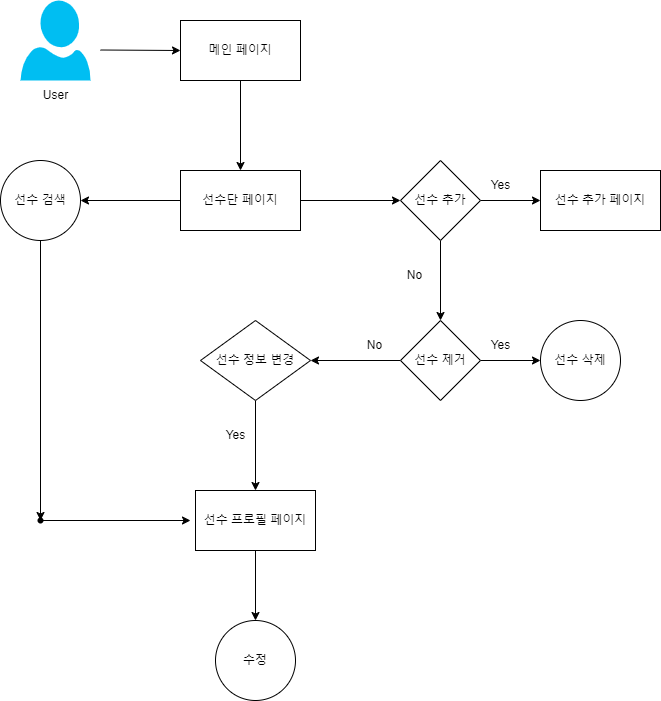

The diagram above was exported from draw.io. Its source (the exported page's mxGraphModel, read from the mxfile embedded in the PNG):
<mxGraphModel dx="1290" dy="574" grid="1" gridSize="10" guides="1" tooltips="1" connect="1" arrows="1" fold="1" page="1" pageScale="1" pageWidth="827" pageHeight="1169" math="0" shadow="0">
  <root>
    <mxCell id="0" />
    <mxCell id="1" parent="0" />
    <mxCell id="X6nCTDOW4TvM9eBIurmB-1" value="메인 페이지" style="rounded=0;whiteSpace=wrap;html=1;" vertex="1" parent="1">
      <mxGeometry x="200" y="60" width="120" height="60" as="geometry" />
    </mxCell>
    <mxCell id="X6nCTDOW4TvM9eBIurmB-2" value="" style="verticalLabelPosition=bottom;html=1;verticalAlign=top;align=center;strokeColor=none;fillColor=#00BEF2;shape=mxgraph.azure.user;" vertex="1" parent="1">
      <mxGeometry x="40" y="40" width="70" height="80" as="geometry" />
    </mxCell>
    <mxCell id="X6nCTDOW4TvM9eBIurmB-8" value="" style="endArrow=classic;html=1;rounded=0;entryX=0;entryY=0.5;entryDx=0;entryDy=0;" edge="1" parent="1" target="X6nCTDOW4TvM9eBIurmB-1">
      <mxGeometry width="50" height="50" relative="1" as="geometry">
        <mxPoint x="120" y="89.5" as="sourcePoint" />
        <mxPoint x="190" y="89.5" as="targetPoint" />
      </mxGeometry>
    </mxCell>
    <mxCell id="X6nCTDOW4TvM9eBIurmB-9" value="" style="endArrow=classic;html=1;rounded=0;exitX=0.5;exitY=1;exitDx=0;exitDy=0;entryX=0.5;entryY=0;entryDx=0;entryDy=0;" edge="1" parent="1" source="X6nCTDOW4TvM9eBIurmB-1" target="X6nCTDOW4TvM9eBIurmB-10">
      <mxGeometry width="50" height="50" relative="1" as="geometry">
        <mxPoint x="259.5" y="130" as="sourcePoint" />
        <mxPoint x="260" y="190" as="targetPoint" />
      </mxGeometry>
    </mxCell>
    <mxCell id="X6nCTDOW4TvM9eBIurmB-14" value="" style="edgeStyle=none;rounded=0;orthogonalLoop=1;jettySize=auto;html=1;" edge="1" parent="1" source="X6nCTDOW4TvM9eBIurmB-10" target="X6nCTDOW4TvM9eBIurmB-13">
      <mxGeometry relative="1" as="geometry" />
    </mxCell>
    <mxCell id="X6nCTDOW4TvM9eBIurmB-34" value="" style="edgeStyle=none;rounded=0;orthogonalLoop=1;jettySize=auto;html=1;" edge="1" parent="1" source="X6nCTDOW4TvM9eBIurmB-10" target="X6nCTDOW4TvM9eBIurmB-33">
      <mxGeometry relative="1" as="geometry" />
    </mxCell>
    <mxCell id="X6nCTDOW4TvM9eBIurmB-10" value="선수단 페이지" style="rounded=0;whiteSpace=wrap;html=1;" vertex="1" parent="1">
      <mxGeometry x="200" y="210" width="120" height="60" as="geometry" />
    </mxCell>
    <mxCell id="X6nCTDOW4TvM9eBIurmB-16" value="" style="edgeStyle=none;rounded=0;orthogonalLoop=1;jettySize=auto;html=1;" edge="1" parent="1" source="X6nCTDOW4TvM9eBIurmB-13" target="X6nCTDOW4TvM9eBIurmB-15">
      <mxGeometry relative="1" as="geometry" />
    </mxCell>
    <mxCell id="X6nCTDOW4TvM9eBIurmB-18" value="" style="edgeStyle=none;rounded=0;orthogonalLoop=1;jettySize=auto;html=1;" edge="1" parent="1" source="X6nCTDOW4TvM9eBIurmB-13" target="X6nCTDOW4TvM9eBIurmB-17">
      <mxGeometry relative="1" as="geometry" />
    </mxCell>
    <mxCell id="X6nCTDOW4TvM9eBIurmB-13" value="선수 추가" style="rhombus;whiteSpace=wrap;html=1;rounded=0;" vertex="1" parent="1">
      <mxGeometry x="420" y="200" width="80" height="80" as="geometry" />
    </mxCell>
    <mxCell id="X6nCTDOW4TvM9eBIurmB-15" value="선수 추가 페이지" style="whiteSpace=wrap;html=1;rounded=0;" vertex="1" parent="1">
      <mxGeometry x="560" y="210" width="120" height="60" as="geometry" />
    </mxCell>
    <mxCell id="X6nCTDOW4TvM9eBIurmB-22" value="" style="edgeStyle=none;rounded=0;orthogonalLoop=1;jettySize=auto;html=1;" edge="1" parent="1" source="X6nCTDOW4TvM9eBIurmB-17">
      <mxGeometry relative="1" as="geometry">
        <mxPoint x="560" y="400" as="targetPoint" />
      </mxGeometry>
    </mxCell>
    <mxCell id="X6nCTDOW4TvM9eBIurmB-27" value="" style="edgeStyle=none;rounded=0;orthogonalLoop=1;jettySize=auto;html=1;entryX=1;entryY=0.5;entryDx=0;entryDy=0;" edge="1" parent="1" source="X6nCTDOW4TvM9eBIurmB-17" target="X6nCTDOW4TvM9eBIurmB-28">
      <mxGeometry relative="1" as="geometry">
        <mxPoint x="350" y="400" as="targetPoint" />
      </mxGeometry>
    </mxCell>
    <mxCell id="X6nCTDOW4TvM9eBIurmB-17" value="선수 제거" style="rhombus;whiteSpace=wrap;html=1;rounded=0;" vertex="1" parent="1">
      <mxGeometry x="420" y="360" width="80" height="80" as="geometry" />
    </mxCell>
    <mxCell id="X6nCTDOW4TvM9eBIurmB-19" value="Yes" style="text;html=1;align=center;verticalAlign=middle;resizable=0;points=[];autosize=1;strokeColor=none;fillColor=none;" vertex="1" parent="1">
      <mxGeometry x="500" y="210" width="40" height="30" as="geometry" />
    </mxCell>
    <mxCell id="X6nCTDOW4TvM9eBIurmB-20" value="No" style="text;html=1;align=center;verticalAlign=middle;resizable=0;points=[];autosize=1;strokeColor=none;fillColor=none;" vertex="1" parent="1">
      <mxGeometry x="414" y="300" width="40" height="30" as="geometry" />
    </mxCell>
    <mxCell id="X6nCTDOW4TvM9eBIurmB-23" value="선수 삭제" style="ellipse;whiteSpace=wrap;html=1;" vertex="1" parent="1">
      <mxGeometry x="560" y="360" width="80" height="80" as="geometry" />
    </mxCell>
    <mxCell id="X6nCTDOW4TvM9eBIurmB-24" value="Yes" style="text;html=1;align=center;verticalAlign=middle;resizable=0;points=[];autosize=1;strokeColor=none;fillColor=none;" vertex="1" parent="1">
      <mxGeometry x="500" y="370" width="40" height="30" as="geometry" />
    </mxCell>
    <mxCell id="X6nCTDOW4TvM9eBIurmB-25" value="No" style="text;html=1;align=center;verticalAlign=middle;resizable=0;points=[];autosize=1;strokeColor=none;fillColor=none;" vertex="1" parent="1">
      <mxGeometry x="374" y="370" width="40" height="30" as="geometry" />
    </mxCell>
    <mxCell id="X6nCTDOW4TvM9eBIurmB-30" value="" style="edgeStyle=none;rounded=0;orthogonalLoop=1;jettySize=auto;html=1;" edge="1" parent="1" source="X6nCTDOW4TvM9eBIurmB-28" target="X6nCTDOW4TvM9eBIurmB-29">
      <mxGeometry relative="1" as="geometry" />
    </mxCell>
    <mxCell id="X6nCTDOW4TvM9eBIurmB-28" value="선수 정보 변경" style="rhombus;whiteSpace=wrap;html=1;" vertex="1" parent="1">
      <mxGeometry x="220" y="360" width="110" height="80" as="geometry" />
    </mxCell>
    <mxCell id="X6nCTDOW4TvM9eBIurmB-32" value="" style="edgeStyle=none;rounded=0;orthogonalLoop=1;jettySize=auto;html=1;" edge="1" parent="1" source="X6nCTDOW4TvM9eBIurmB-29" target="X6nCTDOW4TvM9eBIurmB-31">
      <mxGeometry relative="1" as="geometry" />
    </mxCell>
    <mxCell id="X6nCTDOW4TvM9eBIurmB-29" value="선수 프로필 페이지" style="whiteSpace=wrap;html=1;" vertex="1" parent="1">
      <mxGeometry x="215" y="530" width="120" height="60" as="geometry" />
    </mxCell>
    <mxCell id="X6nCTDOW4TvM9eBIurmB-31" value="수정" style="ellipse;whiteSpace=wrap;html=1;" vertex="1" parent="1">
      <mxGeometry x="235" y="660" width="80" height="80" as="geometry" />
    </mxCell>
    <mxCell id="X6nCTDOW4TvM9eBIurmB-41" value="" style="edgeStyle=none;rounded=0;orthogonalLoop=1;jettySize=auto;html=1;" edge="1" parent="1" source="X6nCTDOW4TvM9eBIurmB-33" target="X6nCTDOW4TvM9eBIurmB-40">
      <mxGeometry relative="1" as="geometry" />
    </mxCell>
    <mxCell id="X6nCTDOW4TvM9eBIurmB-33" value="선수 검색" style="ellipse;whiteSpace=wrap;html=1;rounded=0;" vertex="1" parent="1">
      <mxGeometry x="20" y="200" width="80" height="80" as="geometry" />
    </mxCell>
    <mxCell id="X6nCTDOW4TvM9eBIurmB-35" value="Yes" style="text;html=1;align=center;verticalAlign=middle;resizable=0;points=[];autosize=1;strokeColor=none;fillColor=none;" vertex="1" parent="1">
      <mxGeometry x="235" y="460" width="40" height="30" as="geometry" />
    </mxCell>
    <mxCell id="X6nCTDOW4TvM9eBIurmB-42" style="edgeStyle=none;rounded=0;orthogonalLoop=1;jettySize=auto;html=1;" edge="1" parent="1" source="X6nCTDOW4TvM9eBIurmB-40">
      <mxGeometry relative="1" as="geometry">
        <mxPoint x="210" y="560" as="targetPoint" />
      </mxGeometry>
    </mxCell>
    <mxCell id="X6nCTDOW4TvM9eBIurmB-40" value="" style="shape=waypoint;sketch=0;size=6;pointerEvents=1;points=[];fillColor=default;resizable=0;rotatable=0;perimeter=centerPerimeter;snapToPoint=1;rounded=0;" vertex="1" parent="1">
      <mxGeometry x="50" y="550" width="20" height="20" as="geometry" />
    </mxCell>
    <mxCell id="X6nCTDOW4TvM9eBIurmB-43" value="User" style="text;html=1;align=center;verticalAlign=middle;resizable=0;points=[];autosize=1;strokeColor=none;fillColor=none;" vertex="1" parent="1">
      <mxGeometry x="50" y="120" width="50" height="30" as="geometry" />
    </mxCell>
  </root>
</mxGraphModel>